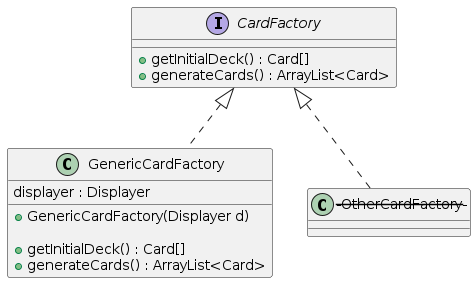

The diagram above was rendered by PlantUML. Its source (embedded in the PNG):
@startuml CardFactory

interface CardFactory{
    + getInitialDeck() : Card[]
    + generateCards() : ArrayList<Card>
}

class GenericCardFactory implements CardFactory{
    displayer : Displayer

    + GenericCardFactory(Displayer d)

    + getInitialDeck() : Card[]
    + generateCards() : ArrayList<Card>
}

class ---OtherCardFactory--- implements CardFactory{
}

@enduml